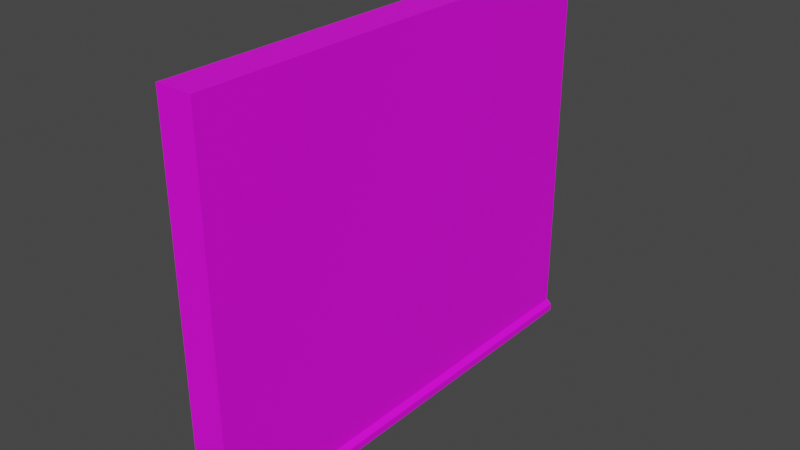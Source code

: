 # Source: wall_2.blend  (saved by Blender 3.3.6; exported with 4.5.12 LTS)
import bpy
from mathutils import Matrix  # noqa: F401  (used for matrix-valued properties, if any)

bpy.ops.wm.read_factory_settings(use_empty=True)
scene = bpy.context.scene
scene.name = 'Scene'

# ---- collections
col_collection = bpy.data.collections.new('Collection'); scene.collection.children.link(col_collection)

# ---- images (referenced by path relative to the original .blend; pixels are not part of the script)
import os
ASSET_DIR = os.environ.get("B2B_ASSET_DIR", "")  # directory of the original .blend (textures are referenced by path, not embedded)
HERE = os.path.dirname(os.path.abspath(__file__))  # packed textures are extracted next to this script under _unpacked/

def load_image(name, relpath, width, height, colorspace="sRGB"):
    """Load a texture the original file referenced (path relative to the .blend, or extracted next to this script)."""
    p = next((c for c in (os.path.join(HERE, relpath), os.path.join(ASSET_DIR, relpath)) if relpath and os.path.exists(c)), "")
    if p:
        img = bpy.data.images.load(p, check_existing=True)
        img.name = name
    else:  # same state as the original file: an image datablock whose file is absent (Cycles renders it pink)
        img = bpy.data.images.new(name, width, height)
        img.source = "FILE"
        img.filepath = "//" + (relpath or name)
    img.colorspace_settings.name = colorspace
    return img
img_walluvtextures_png = load_image('wallUVtextures.png', 'wallUVtextures.png', 1024, 1024, 'sRGB')

# ---- materials (node trees are filled in below, after node groups)
mat_wallmaterial = bpy.data.materials.new('wallMaterial')
mat_wallmaterial.use_transparent_shadow = False

# ---- material node trees
mat_wallmaterial.use_nodes = True; mat_wallmaterial.node_tree.nodes.clear()
_N = mat_wallmaterial.node_tree.nodes; _L = mat_wallmaterial.node_tree.links
n0 = _N.new('ShaderNodeOutputMaterial'); n0.name = 'Material Output'; n0.location = (300, 300)
n1 = _N.new('ShaderNodeTexImage'); n1.name = 'Image Texture'; n1.location = (-353, 310)
n1.image = img_walluvtextures_png
n2 = _N.new('ShaderNodeBsdfPrincipled'); n2.name = 'Principled BSDF'; n2.location = (10, 300)
n2.distribution = 'GGX'
n2.subsurface_method = 'RANDOM_WALK_SKIN'
n2.inputs[3].default_value = 1.45
n2.inputs[27].default_value = (0.0, 0.0, 0.0, 1.0)
n2.inputs[28].default_value = 1.0
_L.new(n2.outputs[0], n0.inputs[0])
_L.new(n1.outputs[0], n2.inputs[0])
n0.is_active_output = True

# ---- world
world_world = bpy.data.worlds.new('World'); scene.world = world_world
world_world.use_nodes = True; world_world.node_tree.nodes.clear()
_N = world_world.node_tree.nodes; _L = world_world.node_tree.links
n0 = _N.new('ShaderNodeOutputWorld'); n0.name = 'World Output'; n0.location = (300, 300)
n1 = _N.new('ShaderNodeBackground'); n1.name = 'Background'; n1.location = (10, 300)
n1.inputs[0].default_value = (0.05088, 0.05088, 0.05088, 1.0)
_L.new(n1.outputs[0], n0.inputs[0])
n0.is_active_output = True
world_world.color = (0.05088, 0.05088, 0.05088)
world_world.use_sun_shadow = False
world_world.sun_shadow_jitter_overblur = 0.0

# ---- meshes
me_cube = bpy.data.meshes.new('Cube')
me_cube.from_pydata([(0.9924, 1.002, 1.0), (0.9924, 1.002, -0.9997), (0.9924, -1.001, 1.0), (0.9924, -0.9962, -0.9997), (-1.0, 1.0, 1.0), (-1.0, 1.0, -0.9997), (-1.0, -1.0, 1.0), (-1.0, -0.9962, -0.9997), (0.9924, 1.002, -1.085), (0.9924, -0.9984, -1.085), (-1.0, 1.0, -1.085), (-1.0, -0.9957, -1.085), (1.29, -0.9959, -1.063), (1.29, -0.9967, -1.023), (1.29, 1.003, -1.063), (1.29, 1.002, -1.023)], [], [(0, 4, 6, 2), (3, 2, 6, 7), (7, 6, 4, 5), (3, 7, 11, 9), (1, 0, 2, 3), (5, 4, 0, 1), (10, 8, 9, 11), (7, 5, 10, 11), (1, 3, 9, 8), (5, 1, 8, 10), (8, 1, 15, 14), (14, 15, 13, 12), (12, 13, 3, 9), (8, 14, 12, 9), (15, 1, 3, 13)])
_uv = me_cube.uv_layers.new(name='UVMap')
_uv.uv.foreach_set('vector', [0.02859, 0.7509, 0.02914, 0.7209, 0.2747, 0.7213, 0.2746, 0.7513, 0.5147, 0.7515, 0.2746, 0.7513, 0.2747, 0.7213, 0.5148, 0.7215, 0.2924, 0.4739, 0.537, 0.4734, 0.537, 0.718, 0.2924, 0.718, 0.5147, 0.7515, 0.5148, 0.7215, 0.546, 0.7215, 0.5459, 0.7515, 0.2769, 0.7152, 0.03234, 0.7152, 0.03234, 0.4702, 0.2769, 0.4708, 0.5664, 0.7213, 0.8128, 0.7209, 0.8132, 0.7511, 0.5668, 0.752, 0.2923, 0.7213, 0.2925, 0.7513, 0.5459, 0.7515, 0.546, 0.7215, 0.2924, 0.4739, 0.2924, 0.718, 0.2819, 0.718, 0.2819, 0.4739, 0.923, 0.3744, 0.923, 0.13, 0.9334, 0.1297, 0.9334, 0.3744, 0.5664, 0.7213, 0.5668, 0.752, 0.2925, 0.7513, 0.2923, 0.7213, 0.8726, 0.06489, 0.8708, 0.4134, 0.7935, 0.3058, 0.8043, 0.1743, 0.8043, 0.1743, 0.7935, 0.3058, 0.07717, 0.3038, 0.09117, 0.1723, 0.09117, 0.1723, 0.07717, 0.3038, 0.01646, 0.4133, 0.0109, 0.06489, 0.8726, 0.06489, 0.8043, 0.1743, 0.09117, 0.1723, 0.0109, 0.06489, 0.7935, 0.3058, 0.8708, 0.4134, 0.01646, 0.4133, 0.07717, 0.3038])
me_cube.materials.append(mat_wallmaterial)
me_cube.use_mirror_vertex_groups = False
me_cube.update()

# ---- objects
ob_cube = bpy.data.objects.new('Cube', me_cube)

# ---- transforms, parenting, visibility, modifiers, constraints
ob_cube.location = (0.0, 0.0, 0.7921)
ob_cube.scale = (0.9065, 11.73, 9.348)
ob_cube.lock_rotations_4d = False
ob_cube.empty_display_type = 'ARROWS'
ob_cube.lineart.crease_threshold = 0.0

# ---- collection membership
col_collection.objects.link(ob_cube)

# ---- scene / render settings (as saved in the file)
scene.frame_start = 1; scene.frame_end = 250; scene.frame_set(0)
scene.render.engine = 'BLENDER_EEVEE_NEXT'
scene.cycles.sampling_pattern = 'TABULATED_SOBOL'
scene.cycles.use_light_tree = False
scene.view_settings.view_transform = 'Filmic'
bpy.context.view_layer.update()

# ---- added for rendering (the .blend has no active camera and no usable light): camera, sun
cam_auto = bpy.data.cameras.new('AutoCamera')
cam_auto.lens = 50.0
cam_auto.sensor_width = 36.0
cam_auto.clip_end = 1000.0
ob_auto_camera = bpy.data.objects.new('AutoCamera', cam_auto)
scene.collection.objects.link(ob_auto_camera)
ob_auto_camera.location = (28.4467, -33.9656, 23.0453)
ob_auto_camera.rotation_euler = (1.09748, -7.21219e-08, 0.694738)
scene.camera = ob_auto_camera
light_auto_sun = bpy.data.lights.new('AutoSun', 'SUN')
light_auto_sun.energy = 3.0
light_auto_sun.angle = 0.0523599
ob_auto_sun = bpy.data.objects.new('AutoSun', light_auto_sun)
scene.collection.objects.link(ob_auto_sun)
ob_auto_sun.rotation_euler = (0.872665, 0.174533, 0.523599)
bpy.context.view_layer.update()
